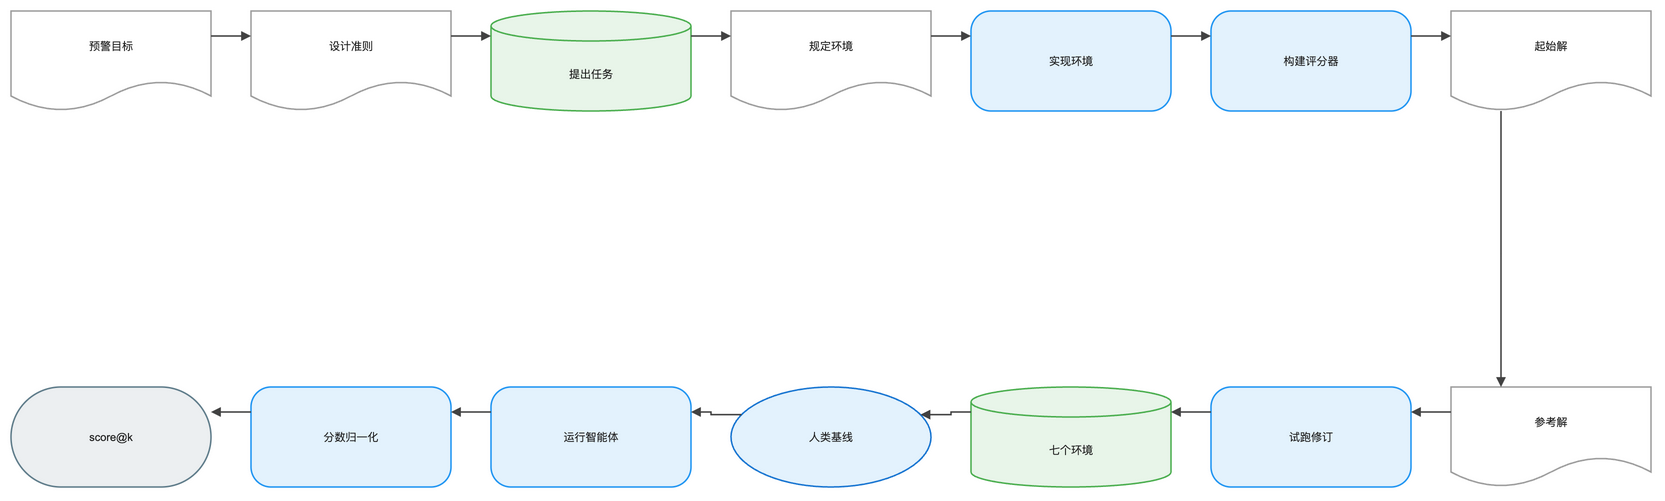

The diagram above was exported from draw.io. Its source (the exported page's mxGraphModel, read from the mxfile embedded in the PNG):
<mxGraphModel dx="1120" dy="720" grid="1" gridSize="8" guides="1" tooltips="1" connect="1" arrows="1" fold="1" page="1" pageScale="1" pageWidth="1640" pageHeight="552" math="1" background="#FFFFFF">
  <root>
    <mxCell id="0" />
    <mxCell id="1" parent="0" />
    <mxCell id="2" value="预警目标" style="shape=document;boundedLbl=1;html=1;whiteSpace=wrap;fillColor=#FFFFFF;strokeColor=#9E9E9E;strokeWidth=1.5;fontColor=#212121;fontSize=11;fontFamily=Arial, Helvetica, sans-serif;verticalAlign=middle;align=center" vertex="1" parent="1">
      <mxGeometry x="-80" y="-8" width="200" height="100" as="geometry" />
    </mxCell>
    <mxCell id="3" value="设计准则" style="shape=document;boundedLbl=1;html=1;whiteSpace=wrap;fillColor=#FFFFFF;strokeColor=#9E9E9E;strokeWidth=1.5;fontColor=#212121;fontSize=11;fontFamily=Arial, Helvetica, sans-serif;verticalAlign=middle;align=center" vertex="1" parent="1">
      <mxGeometry x="160" y="-8" width="200" height="100" as="geometry" />
    </mxCell>
    <mxCell id="4" value="提出任务" style="shape=cylinder3;boundedLbl=1;backgroundOutline=1;size=15;html=1;whiteSpace=wrap;fillColor=#E8F5E9;strokeColor=#4CAF50;strokeWidth=1.5;fontColor=#212121;fontSize=11;fontFamily=Arial, Helvetica, sans-serif;verticalAlign=middle;align=center" vertex="1" parent="1">
      <mxGeometry x="400" y="-8" width="200" height="100" as="geometry" />
    </mxCell>
    <mxCell id="5" value="规定环境" style="shape=document;boundedLbl=1;html=1;whiteSpace=wrap;fillColor=#FFFFFF;strokeColor=#9E9E9E;strokeWidth=1.5;fontColor=#212121;fontSize=11;fontFamily=Arial, Helvetica, sans-serif;verticalAlign=middle;align=center" vertex="1" parent="1">
      <mxGeometry x="640" y="-8" width="200" height="100" as="geometry" />
    </mxCell>
    <mxCell id="6" value="实现环境" style="rounded=1;arcSize=20;html=1;whiteSpace=wrap;fillColor=#E3F2FD;strokeColor=#2196F3;strokeWidth=1.5;fontColor=#212121;fontSize=11;fontFamily=Arial, Helvetica, sans-serif;verticalAlign=middle;align=center" vertex="1" parent="1">
      <mxGeometry x="880" y="-8" width="200" height="100" as="geometry" />
    </mxCell>
    <mxCell id="7" value="构建评分器" style="rounded=1;arcSize=20;html=1;whiteSpace=wrap;fillColor=#E3F2FD;strokeColor=#2196F3;strokeWidth=1.5;fontColor=#212121;fontSize=11;fontFamily=Arial, Helvetica, sans-serif;verticalAlign=middle;align=center" vertex="1" parent="1">
      <mxGeometry x="1120" y="-8" width="200" height="100" as="geometry" />
    </mxCell>
    <mxCell id="8" value="起始解" style="shape=document;boundedLbl=1;html=1;whiteSpace=wrap;fillColor=#FFFFFF;strokeColor=#9E9E9E;strokeWidth=1.5;fontColor=#212121;fontSize=11;fontFamily=Arial, Helvetica, sans-serif;verticalAlign=middle;align=center" vertex="1" parent="1">
      <mxGeometry x="1360" y="-8" width="200" height="100" as="geometry" />
    </mxCell>
    <mxCell id="9" value="参考解" style="shape=document;boundedLbl=1;html=1;whiteSpace=wrap;fillColor=#FFFFFF;strokeColor=#9E9E9E;strokeWidth=1.5;fontColor=#212121;fontSize=11;fontFamily=Arial, Helvetica, sans-serif;verticalAlign=middle;align=center" vertex="1" parent="1">
      <mxGeometry x="1360" y="368" width="200" height="100" as="geometry" />
    </mxCell>
    <mxCell id="10" value="试跑修订" style="rounded=1;arcSize=20;html=1;whiteSpace=wrap;fillColor=#E3F2FD;strokeColor=#2196F3;strokeWidth=1.5;fontColor=#212121;fontSize=11;fontFamily=Arial, Helvetica, sans-serif;verticalAlign=middle;align=center" vertex="1" parent="1">
      <mxGeometry x="1120" y="368" width="200" height="100" as="geometry" />
    </mxCell>
    <mxCell id="11" value="七个环境" style="shape=cylinder3;boundedLbl=1;backgroundOutline=1;size=15;html=1;whiteSpace=wrap;fillColor=#E8F5E9;strokeColor=#4CAF50;strokeWidth=1.5;fontColor=#212121;fontSize=11;fontFamily=Arial, Helvetica, sans-serif;verticalAlign=middle;align=center" vertex="1" parent="1">
      <mxGeometry x="880" y="368" width="200" height="100" as="geometry" />
    </mxCell>
    <mxCell id="12" value="人类基线" style="ellipse;html=1;whiteSpace=wrap;fillColor=#E3F2FD;strokeColor=#1976D2;strokeWidth=1.5;fontColor=#212121;fontSize=11;fontFamily=Arial, Helvetica, sans-serif;verticalAlign=middle;align=center" vertex="1" parent="1">
      <mxGeometry x="640" y="368" width="200" height="100" as="geometry" />
    </mxCell>
    <mxCell id="13" value="运行智能体" style="rounded=1;arcSize=20;html=1;whiteSpace=wrap;fillColor=#E3F2FD;strokeColor=#2196F3;strokeWidth=1.5;fontColor=#212121;fontSize=11;fontFamily=Arial, Helvetica, sans-serif;verticalAlign=middle;align=center" vertex="1" parent="1">
      <mxGeometry x="400" y="368" width="200" height="100" as="geometry" />
    </mxCell>
    <mxCell id="14" value="分数归一化" style="rounded=1;arcSize=20;html=1;whiteSpace=wrap;fillColor=#E3F2FD;strokeColor=#2196F3;strokeWidth=1.5;fontColor=#212121;fontSize=11;fontFamily=Arial, Helvetica, sans-serif;verticalAlign=middle;align=center" vertex="1" parent="1">
      <mxGeometry x="160" y="368" width="200" height="100" as="geometry" />
    </mxCell>
    <mxCell id="15" value="score@k" style="rounded=1;arcSize=50;html=1;whiteSpace=wrap;fillColor=#ECEFF1;strokeColor=#607D8B;strokeWidth=1.5;fontColor=#212121;fontSize=11;fontFamily=Arial, Helvetica, sans-serif;verticalAlign=middle;align=center" vertex="1" parent="1">
      <mxGeometry x="-80" y="368" width="200" height="100" as="geometry" />
    </mxCell>
    <mxCell id="16" value="" style="edgeStyle=orthogonalEdgeStyle;rounded=0;orthogonalLoop=1;jettySize=auto;html=1;strokeColor=#424242;strokeWidth=1.5;endArrow=block;endFill=1;exitX=1;exitY=0.25;exitDx=0;exitDy=0;entryX=0;entryY=0.25;entryDx=0;entryDy=0;jumpStyle=arc;jumpSize=8" edge="1" parent="1" source="2" target="3">
      <mxGeometry relative="1" as="geometry" />
    </mxCell>
    <mxCell id="17" value="" style="edgeStyle=orthogonalEdgeStyle;rounded=0;orthogonalLoop=1;jettySize=auto;html=1;strokeColor=#424242;strokeWidth=1.5;endArrow=block;endFill=1;exitX=1;exitY=0.25;exitDx=0;exitDy=0;entryX=0;entryY=0.25;entryDx=0;entryDy=0;jumpStyle=arc;jumpSize=8" edge="1" parent="1" source="3" target="4">
      <mxGeometry relative="1" as="geometry" />
    </mxCell>
    <mxCell id="18" value="" style="edgeStyle=orthogonalEdgeStyle;rounded=0;orthogonalLoop=1;jettySize=auto;html=1;strokeColor=#424242;strokeWidth=1.5;endArrow=block;endFill=1;exitX=1;exitY=0.25;exitDx=0;exitDy=0;entryX=0;entryY=0.25;entryDx=0;entryDy=0;jumpStyle=arc;jumpSize=8" edge="1" parent="1" source="4" target="5">
      <mxGeometry relative="1" as="geometry" />
    </mxCell>
    <mxCell id="19" value="" style="edgeStyle=orthogonalEdgeStyle;rounded=0;orthogonalLoop=1;jettySize=auto;html=1;strokeColor=#424242;strokeWidth=1.5;endArrow=block;endFill=1;exitX=1;exitY=0.25;exitDx=0;exitDy=0;entryX=0;entryY=0.25;entryDx=0;entryDy=0;jumpStyle=arc;jumpSize=8" edge="1" parent="1" source="5" target="6">
      <mxGeometry relative="1" as="geometry" />
    </mxCell>
    <mxCell id="20" value="" style="edgeStyle=orthogonalEdgeStyle;rounded=0;orthogonalLoop=1;jettySize=auto;html=1;strokeColor=#424242;strokeWidth=1.5;endArrow=block;endFill=1;exitX=1;exitY=0.25;exitDx=0;exitDy=0;entryX=0;entryY=0.25;entryDx=0;entryDy=0;jumpStyle=arc;jumpSize=8" edge="1" parent="1" source="6" target="7">
      <mxGeometry relative="1" as="geometry" />
    </mxCell>
    <mxCell id="21" value="" style="edgeStyle=orthogonalEdgeStyle;rounded=0;orthogonalLoop=1;jettySize=auto;html=1;strokeColor=#424242;strokeWidth=1.5;endArrow=block;endFill=1;exitX=1;exitY=0.25;exitDx=0;exitDy=0;entryX=0;entryY=0.25;entryDx=0;entryDy=0;jumpStyle=arc;jumpSize=8" edge="1" parent="1" source="7" target="8">
      <mxGeometry relative="1" as="geometry" />
    </mxCell>
    <mxCell id="22" value="" style="edgeStyle=orthogonalEdgeStyle;rounded=0;orthogonalLoop=1;jettySize=auto;html=1;strokeColor=#424242;strokeWidth=1.5;endArrow=block;endFill=1;exitX=0.25;exitY=1;exitDx=0;exitDy=0;entryX=0.25;entryY=0;entryDx=0;entryDy=0;jumpStyle=arc;jumpSize=8" edge="1" parent="1" source="8" target="9">
      <mxGeometry relative="1" as="geometry" />
    </mxCell>
    <mxCell id="23" value="" style="edgeStyle=orthogonalEdgeStyle;rounded=0;orthogonalLoop=1;jettySize=auto;html=1;strokeColor=#424242;strokeWidth=1.5;endArrow=block;endFill=1;exitX=0;exitY=0.25;exitDx=0;exitDy=0;entryX=1;entryY=0.25;entryDx=0;entryDy=0;jumpStyle=arc;jumpSize=8" edge="1" parent="1" source="9" target="10">
      <mxGeometry relative="1" as="geometry" />
    </mxCell>
    <mxCell id="24" value="" style="edgeStyle=orthogonalEdgeStyle;rounded=0;orthogonalLoop=1;jettySize=auto;html=1;strokeColor=#424242;strokeWidth=1.5;endArrow=block;endFill=1;exitX=0;exitY=0.25;exitDx=0;exitDy=0;entryX=1;entryY=0.25;entryDx=0;entryDy=0;jumpStyle=arc;jumpSize=8" edge="1" parent="1" source="10" target="11">
      <mxGeometry relative="1" as="geometry" />
    </mxCell>
    <mxCell id="25" value="" style="edgeStyle=orthogonalEdgeStyle;rounded=0;orthogonalLoop=1;jettySize=auto;html=1;strokeColor=#424242;strokeWidth=1.5;endArrow=block;endFill=1;exitX=0;exitY=0.25;exitDx=0;exitDy=0;entryX=1;entryY=0.25;entryDx=0;entryDy=0;jumpStyle=arc;jumpSize=8" edge="1" parent="1" source="11" target="12">
      <mxGeometry relative="1" as="geometry" />
    </mxCell>
    <mxCell id="26" value="" style="edgeStyle=orthogonalEdgeStyle;rounded=0;orthogonalLoop=1;jettySize=auto;html=1;strokeColor=#424242;strokeWidth=1.5;endArrow=block;endFill=1;exitX=0;exitY=0.25;exitDx=0;exitDy=0;entryX=1;entryY=0.25;entryDx=0;entryDy=0;jumpStyle=arc;jumpSize=8" edge="1" parent="1" source="12" target="13">
      <mxGeometry relative="1" as="geometry" />
    </mxCell>
    <mxCell id="27" value="" style="edgeStyle=orthogonalEdgeStyle;rounded=0;orthogonalLoop=1;jettySize=auto;html=1;strokeColor=#424242;strokeWidth=1.5;endArrow=block;endFill=1;exitX=0;exitY=0.25;exitDx=0;exitDy=0;entryX=1;entryY=0.25;entryDx=0;entryDy=0;jumpStyle=arc;jumpSize=8" edge="1" parent="1" source="13" target="14">
      <mxGeometry relative="1" as="geometry" />
    </mxCell>
    <mxCell id="28" value="" style="edgeStyle=orthogonalEdgeStyle;rounded=0;orthogonalLoop=1;jettySize=auto;html=1;strokeColor=#424242;strokeWidth=1.5;endArrow=block;endFill=1;exitX=0;exitY=0.25;exitDx=0;exitDy=0;entryX=1;entryY=0.25;entryDx=0;entryDy=0;jumpStyle=arc;jumpSize=8" edge="1" parent="1" source="14" target="15">
      <mxGeometry relative="1" as="geometry" />
    </mxCell>
  </root>
</mxGraphModel>